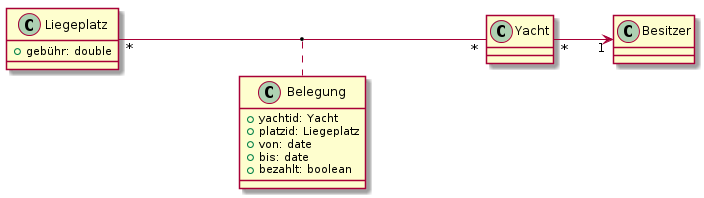

The diagram above was rendered by PlantUML. Its source (embedded in the PNG):
@startuml

left to right direction

class Liegeplatz {
    +gebühr: double
}

class Belegung {
    +yachtid: Yacht
    +platzid: Liegeplatz
    +von: date
    +bis: date
    +bezahlt: boolean
}

class Yacht

class Besitzer

Liegeplatz "*"---"*"Yacht
Yacht"*" --> "1"Besitzer
(Liegeplatz, Yacht) .. Belegung


@enduml